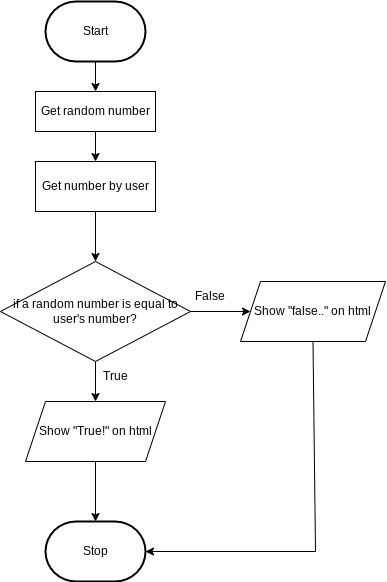

The diagram above was exported from draw.io. Its source (the exported page's mxGraphModel, read from the mxfile embedded in the PNG):
<mxGraphModel dx="544" dy="398" grid="1" gridSize="10" guides="1" tooltips="1" connect="1" arrows="1" fold="1" page="1" pageScale="1" pageWidth="850" pageHeight="1100" math="0" shadow="0">
  <root>
    <mxCell id="0" />
    <mxCell id="1" parent="0" />
    <mxCell id="7" style="edgeStyle=none;html=1;exitX=0.5;exitY=1;exitDx=0;exitDy=0;exitPerimeter=0;entryX=0.5;entryY=0;entryDx=0;entryDy=0;" edge="1" parent="1" source="2" target="4">
      <mxGeometry relative="1" as="geometry" />
    </mxCell>
    <mxCell id="2" value="Start" style="strokeWidth=2;html=1;shape=mxgraph.flowchart.terminator;whiteSpace=wrap;" parent="1" vertex="1">
      <mxGeometry x="230" y="310" width="100" height="60" as="geometry" />
    </mxCell>
    <mxCell id="3" value="Stop" style="strokeWidth=2;html=1;shape=mxgraph.flowchart.terminator;whiteSpace=wrap;" parent="1" vertex="1">
      <mxGeometry x="230" y="830" width="100" height="60" as="geometry" />
    </mxCell>
    <mxCell id="8" style="edgeStyle=none;html=1;exitX=0.5;exitY=1;exitDx=0;exitDy=0;entryX=0.5;entryY=0;entryDx=0;entryDy=0;" edge="1" parent="1" source="4" target="6">
      <mxGeometry relative="1" as="geometry" />
    </mxCell>
    <mxCell id="4" value="Get random number" style="rounded=0;whiteSpace=wrap;html=1;" vertex="1" parent="1">
      <mxGeometry x="220" y="400" width="120" height="40" as="geometry" />
    </mxCell>
    <mxCell id="10" style="edgeStyle=none;html=1;" edge="1" parent="1" source="6" target="9">
      <mxGeometry relative="1" as="geometry" />
    </mxCell>
    <mxCell id="6" value="Get number by user" style="rounded=0;whiteSpace=wrap;html=1;" vertex="1" parent="1">
      <mxGeometry x="220" y="470" width="120" height="50" as="geometry" />
    </mxCell>
    <mxCell id="14" style="edgeStyle=none;html=1;entryX=0;entryY=0.5;entryDx=0;entryDy=0;" edge="1" parent="1" source="9" target="13">
      <mxGeometry relative="1" as="geometry" />
    </mxCell>
    <mxCell id="16" style="edgeStyle=none;html=1;entryX=0.5;entryY=0;entryDx=0;entryDy=0;" edge="1" parent="1" source="9" target="15">
      <mxGeometry relative="1" as="geometry" />
    </mxCell>
    <mxCell id="9" value="if a random number is equal to &lt;br&gt;user's number?" style="rhombus;whiteSpace=wrap;html=1;" vertex="1" parent="1">
      <mxGeometry x="185" y="570" width="190" height="100" as="geometry" />
    </mxCell>
    <mxCell id="13" value="Show &quot;false..&quot; on html" style="shape=parallelogram;perimeter=parallelogramPerimeter;whiteSpace=wrap;html=1;fixedSize=1;" vertex="1" parent="1">
      <mxGeometry x="425" y="590" width="145" height="60" as="geometry" />
    </mxCell>
    <mxCell id="17" style="edgeStyle=none;html=1;entryX=0.5;entryY=0;entryDx=0;entryDy=0;entryPerimeter=0;" edge="1" parent="1" source="15" target="3">
      <mxGeometry relative="1" as="geometry" />
    </mxCell>
    <mxCell id="15" value="Show &quot;True!&quot; on html" style="shape=parallelogram;perimeter=parallelogramPerimeter;whiteSpace=wrap;html=1;fixedSize=1;" vertex="1" parent="1">
      <mxGeometry x="210" y="710" width="140" height="60" as="geometry" />
    </mxCell>
    <mxCell id="19" value="" style="endArrow=classic;html=1;entryX=1;entryY=0.5;entryDx=0;entryDy=0;entryPerimeter=0;" edge="1" parent="1" target="3">
      <mxGeometry width="50" height="50" relative="1" as="geometry">
        <mxPoint x="500" y="860" as="sourcePoint" />
        <mxPoint x="350" y="710" as="targetPoint" />
      </mxGeometry>
    </mxCell>
    <mxCell id="20" value="" style="endArrow=none;html=1;entryX=0.5;entryY=1;entryDx=0;entryDy=0;" edge="1" parent="1" target="13">
      <mxGeometry width="50" height="50" relative="1" as="geometry">
        <mxPoint x="500" y="860" as="sourcePoint" />
        <mxPoint x="350" y="710" as="targetPoint" />
      </mxGeometry>
    </mxCell>
    <mxCell id="21" value="True" style="text;html=1;strokeColor=none;fillColor=none;align=center;verticalAlign=middle;whiteSpace=wrap;rounded=0;" vertex="1" parent="1">
      <mxGeometry x="270" y="670" width="60" height="30" as="geometry" />
    </mxCell>
    <mxCell id="22" value="False" style="text;html=1;strokeColor=none;fillColor=none;align=center;verticalAlign=middle;whiteSpace=wrap;rounded=0;" vertex="1" parent="1">
      <mxGeometry x="365" y="590" width="60" height="30" as="geometry" />
    </mxCell>
  </root>
</mxGraphModel>